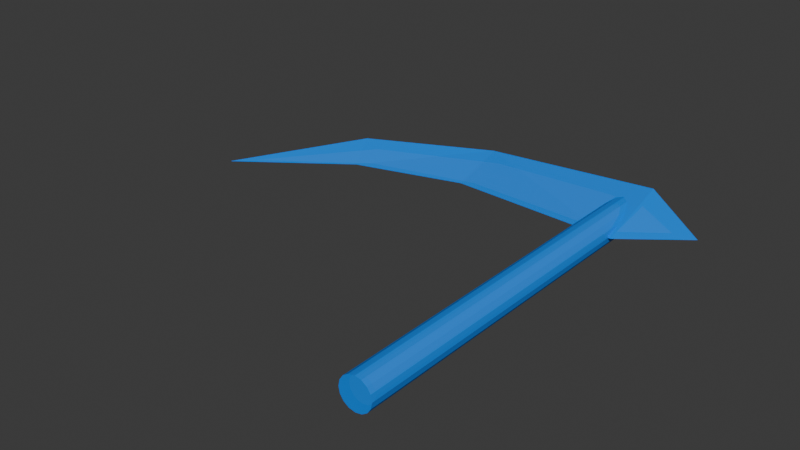 # Source: scythe_throw.blend  (saved by Blender 4.0.36; exported with 4.5.12 LTS)
import bpy
from mathutils import Matrix  # noqa: F401  (used for matrix-valued properties, if any)

bpy.ops.wm.read_factory_settings(use_empty=True)
scene = bpy.context.scene
scene.name = 'Scene'

# ---- materials (node trees are filled in below, after node groups)
mat_glow_inner_2 = bpy.data.materials.new('glow_inner_2')
mat_glow_inner_2.use_transparent_shadow = False
mat_blue_test_2 = bpy.data.materials.new('blue_test_2')
mat_blue_test_2.surface_render_method = 'BLENDED'
mat_blue_test_2.blend_method = 'BLEND'

# ---- material node trees
mat_glow_inner_2.use_nodes = True; mat_glow_inner_2.node_tree.nodes.clear()
_N = mat_glow_inner_2.node_tree.nodes; _L = mat_glow_inner_2.node_tree.links
n0 = _N.new('ShaderNodeBsdfPrincipled'); n0.name = 'Principled BSDF'; n0.location = (10, 300)
n0.inputs[3].default_value = 1.45
n1 = _N.new('ShaderNodeOutputMaterial'); n1.name = 'Material Output'; n1.location = (300, 300)
_L.new(n0.outputs[0], n1.inputs[0])
n1.is_active_output = True
mat_blue_test_2.use_nodes = True; mat_blue_test_2.node_tree.nodes.clear()
_N = mat_blue_test_2.node_tree.nodes; _L = mat_blue_test_2.node_tree.links
n0 = _N.new('ShaderNodeOutputMaterial'); n0.name = 'Material Output'; n0.location = (300, 300)
n0.target = 'CYCLES'
n1 = _N.new('ShaderNodeBsdfPrincipled'); n1.name = 'Principled BSDF'; n1.location = (15, 302)
n1.inputs[0].default_value = (0.0, 0.2709, 1.0, 1.0)
n1.inputs[2].default_value = 0.4591
n1.inputs[3].default_value = 1.35
n1.inputs[4].default_value = 0.8636
n1.inputs[25].default_value = 0.6409
n1.inputs[26].default_value = (0.2435, 0.002078, 1.0, 1.0)
n2 = _N.new('ShaderNodeOutputMaterial'); n2.name = 'Material Output.001'; n2.location = (0, 0)
n2.target = 'EEVEE'
n3 = _N.new('ShaderNodeMixShader'); n3.name = 'Mix Shader'; n3.location = (0, 0)
n3.label = 'Disable Shadow'
n3.hide = True
n4 = _N.new('ShaderNodeLightPath'); n4.name = 'Light Path'; n4.location = (0, 0)
n4.hide = True
n5 = _N.new('ShaderNodeBsdfTransparent'); n5.name = 'Transparent BSDF'; n5.location = (0, 0)
n5.hide = True
_L.new(n1.outputs[0], n0.inputs[0])
_L.new(n1.outputs[0], n3.inputs[1])
_L.new(n3.outputs[0], n2.inputs[0])
_L.new(n4.outputs[1], n3.inputs[0])
_L.new(n5.outputs[0], n3.inputs[2])
n0.is_active_output = True

# ---- world
world_world = bpy.data.worlds.new('World'); scene.world = world_world
world_world.use_nodes = True; world_world.node_tree.nodes.clear()
_N = world_world.node_tree.nodes; _L = world_world.node_tree.links
n0 = _N.new('ShaderNodeOutputWorld'); n0.name = 'World Output'; n0.location = (300, 300)
n1 = _N.new('ShaderNodeBackground'); n1.name = 'Background'; n1.location = (10, 300)
n1.inputs[0].default_value = (0.05088, 0.05088, 0.05088, 1.0)
_L.new(n1.outputs[0], n0.inputs[0])
n0.is_active_output = True
world_world.color = (0.05088, 0.05088, 0.05088)
world_world.use_sun_shadow = False
world_world.sun_shadow_jitter_overblur = 0.0

# ---- meshes
me_cube_003 = bpy.data.meshes.new('Cube.003')
me_cube_003.from_pydata([(0.9148, 0.3789, 17.11), (0.8233, 0.5501, 17.11), (0.7002, 0.7002, 17.11), (0.5501, 0.8233, 17.11), (0.3789, 0.9148, 17.11), (0.1932, 0.9712, 17.11), (-1.13e-10, 0.9902, 17.11), (0.9712, 0.1932, 17.11), (0.9902, 5.141e-07, 17.11), (0.9712, -0.1932, 17.11), (0.9148, -0.3789, 17.11), (0.8233, -0.5501, 17.11), (0.7002, -0.7002, 17.11), (0.5501, -0.8233, 17.11), (0.3789, -0.9148, 17.11), (0.1932, -0.9712, 17.11), (-1.13e-10, -0.9902, 17.11), (-0.1932, -0.9712, 17.11), (-0.3789, -0.9148, 17.11), (-0.5501, -0.8233, 17.11), (-0.7002, -0.7002, 17.11), (-0.8233, -0.5501, 17.11), (-0.9148, -0.3789, 17.11), (-0.9712, -0.1932, 17.11), (-0.9902, 5.141e-07, 17.11), (-0.9712, 0.1932, 17.11), (-0.9148, 0.3789, 17.11), (-0.8233, 0.5501, 17.11), (-0.7002, 0.7002, 17.11), (-0.5501, 0.8233, 17.11), (-0.3789, 0.9148, 17.11), (-0.1932, 0.9712, 17.11), (-1.13e-10, 5.141e-07, 19.09), (0.0, 1.0, -12.76), (0.0, 1.0, 17.11), (0.3827, 0.9239, -12.76), (0.3827, 0.9239, 17.11), (0.7071, 0.7071, -12.76), (0.7071, 0.7071, 17.11), (0.9239, 0.3827, -12.76), (0.9239, 0.3827, 17.11), (1.0, 5.14e-07, -12.76), (1.0, 5.14e-07, 17.11), (0.9239, -0.3827, -12.76), (0.9239, -0.3827, 17.11), (0.7071, -0.7071, -12.76), (0.7071, -0.7071, 17.11), (0.3827, -0.9239, -12.76), (0.3827, -0.9239, 17.11), (0.0, -1.0, -12.76), (0.0, -1.0, 17.11), (-0.3827, -0.9239, -12.76), (-0.3827, -0.9239, 17.11), (-0.7071, -0.7071, -12.76), (-0.7071, -0.7071, 17.11), (-0.9239, -0.3827, -12.76), (-0.9239, -0.3827, 17.11), (-1.0, 5.14e-07, -12.76), (-1.0, 5.14e-07, 17.11), (-0.9239, 0.3827, -12.76), (-0.9239, 0.3827, 17.11), (-0.7071, 0.7071, -12.76), (-0.7071, 0.7071, 17.11), (-0.3827, 0.9239, -12.76), (-0.3827, 0.9239, 17.11), (0.0, -11.41, 13.04), (-0.3973, -11.61, 16.58), (0.0, 0.6993, 12.54), (-0.6168, 0.6644, 17.02), (0.0, -11.41, 13.04), (0.3973, -11.61, 16.58), (0.0, 0.6993, 12.54), (0.6168, 0.6644, 17.02), (0.1633, -19.59, 10.6), (-0.235, -20.65, 12.42), (0.1633, -19.59, 10.6), (0.5223, -20.65, 12.43), (0.25, -27.02, 5.087), (0.2569, -27.0, 5.068), (0.263, -27.02, 5.087), (0.04496, 4.378, 15.17), (0.0, -11.41, 13.04), (0.0, 0.6993, 12.54), (0.1633, -19.7, 10.19), (0.2569, -27.11, 4.656), (0.04496, 4.378, 15.17), (1.165, 0.4825, 18.39), (1.048, 0.7005, 18.39), (0.8916, 0.8916, 18.39), (0.7005, 1.048, 18.39), (0.4825, 1.165, 18.39), (0.246, 1.237, 18.39), (4.044e-09, 1.261, 18.39), (1.237, 0.246, 18.39), (1.261, 2.551e-07, 18.39), (1.237, -0.246, 18.39), (1.165, -0.4825, 18.39), (1.048, -0.7005, 18.39), (0.8916, -0.8916, 18.39), (0.7005, -1.048, 18.39), (0.4825, -1.165, 18.39), (0.246, -1.237, 18.39), (4.044e-09, -1.261, 18.39), (-0.246, -1.237, 18.39), (-0.4825, -1.165, 18.39), (-0.7005, -1.048, 18.39), (-0.8916, -0.8916, 18.39), (-1.048, -0.7005, 18.39), (-1.165, -0.4825, 18.39), (-1.237, -0.246, 18.39), (-1.261, 2.551e-07, 18.39), (-1.237, 0.246, 18.39), (-1.165, 0.4825, 18.39), (-1.048, 0.7005, 18.39), (-0.8916, 0.8916, 18.39), (-0.7005, 1.048, 18.39), (-0.4825, 1.165, 18.39), (-0.246, 1.237, 18.39), (4.044e-09, 2.551e-07, 20.91), (2.022e-09, 1.244, -13.38), (2.022e-09, 1.244, 18.44), (0.4762, 1.15, -13.38), (0.4762, 1.15, 18.44), (0.8799, 0.8799, -13.38), (0.8799, 0.8799, 18.44), (1.15, 0.4762, -13.38), (1.15, 0.4762, 18.44), (1.244, 2.551e-07, -13.38), (1.244, 2.551e-07, 18.44), (1.15, -0.4762, -13.38), (1.15, -0.4762, 18.44), (0.8799, -0.8799, -13.38), (0.8799, -0.8799, 18.44), (0.4762, -1.15, -13.38), (0.4762, -1.15, 18.44), (2.022e-09, -1.244, -13.38), (2.022e-09, -1.244, 18.44), (-0.4762, -1.15, -13.38), (-0.4762, -1.15, 18.44), (-0.8799, -0.8799, -13.38), (-0.8799, -0.8799, 18.44), (-1.15, -0.4762, -13.38), (-1.15, -0.4762, 18.44), (-1.244, 2.551e-07, -13.38), (-1.244, 2.551e-07, 18.44), (-1.15, 0.4762, -13.38), (-1.15, 0.4762, 18.44), (-0.8799, 0.8799, -13.38), (-0.8799, 0.8799, 18.44), (-0.4762, 1.15, -13.38), (-0.4762, 1.15, 18.44), (0.04793, -12.08, 12.32), (-1.049, -12.34, 17.0), (0.04793, 1.483, 11.65), (-1.656, 1.436, 17.58), (0.04793, -12.08, 12.32), (1.145, -12.34, 17.0), (0.04793, 1.483, 11.65), (1.752, 1.436, 17.58), (0.1855, -20.46, 9.57), (-0.9148, -21.76, 12.4), (0.1855, -20.46, 9.57), (1.177, -21.76, 12.41), (0.2439, -28.46, 3.558), (0.2227, -28.48, 3.582), (0.2439, -28.46, 3.558), (0.2587, -28.48, 3.582), (0.1721, 6.351, 15.14)], [(81, 83), (83, 84), (82, 85), (151, 159), (159, 163), (153, 167)], [(3, 32, 2), (4, 32, 3), (5, 32, 4), (6, 32, 5), (2, 32, 1), (1, 32, 0), (0, 32, 7), (7, 32, 8), (8, 32, 9), (9, 32, 10), (10, 32, 11), (11, 32, 12), (12, 32, 13), (13, 32, 14), (14, 32, 15), (15, 32, 16), (16, 32, 17), (17, 32, 18), (18, 32, 19), (19, 32, 20), (20, 32, 21), (21, 32, 22), (22, 32, 23), (23, 32, 24), (24, 32, 25), (25, 32, 26), (26, 32, 27), (27, 32, 28), (28, 32, 29), (29, 32, 30), (1, 0, 7, 8, 9, 10, 11, 12, 13, 14, 15, 16, 17, 18, 19, 20, 21, 22, 23, 24, 25, 26, 27, 28, 29, 30, 31, 6, 5, 4, 3, 2), (30, 32, 31), (31, 32, 6), (33, 34, 36, 35), (35, 36, 38, 37), (37, 38, 40, 39), (39, 40, 42, 41), (41, 42, 44, 43), (43, 44, 46, 45), (45, 46, 48, 47), (47, 48, 50, 49), (49, 50, 52, 51), (51, 52, 54, 53), (53, 54, 56, 55), (55, 56, 58, 57), (57, 58, 60, 59), (59, 60, 62, 61), (36, 34, 64, 62, 60, 58, 56, 54, 52, 50, 48, 46, 44, 42, 40, 38), (61, 62, 64, 63), (63, 64, 34, 33), (33, 35, 37, 39, 41, 43, 45, 47, 49, 51, 53, 55, 57, 59, 61, 63), (65, 66, 68, 67), (68, 72, 80), (71, 72, 70, 69), (67, 71, 69, 65), (72, 68, 66, 70), (66, 69, 65, 75, 73, 74), (66, 74, 76, 70), (70, 76, 75, 69), (77, 74, 75, 78), (79, 76, 74, 77), (78, 77, 79), (76, 79, 78, 75), (72, 67, 71, 80), (67, 68, 80, 71), (89, 88, 118), (90, 89, 118), (91, 90, 118), (92, 91, 118), (88, 87, 118), (87, 86, 118), (86, 93, 118), (93, 94, 118), (94, 95, 118), (95, 96, 118), (96, 97, 118), (97, 98, 118), (98, 99, 118), (99, 100, 118), (100, 101, 118), (101, 102, 118), (102, 103, 118), (103, 104, 118), (104, 105, 118), (105, 106, 118), (106, 107, 118), (107, 108, 118), (108, 109, 118), (109, 110, 118), (110, 111, 118), (111, 112, 118), (112, 113, 118), (113, 114, 118), (114, 115, 118), (115, 116, 118), (87, 88, 89, 90, 91, 92, 117, 116, 115, 114, 113, 112, 111, 110, 109, 108, 107, 106, 105, 104, 103, 102, 101, 100, 99, 98, 97, 96, 95, 94, 93, 86), (116, 117, 118), (117, 92, 118), (119, 121, 122, 120), (121, 123, 124, 122), (123, 125, 126, 124), (125, 127, 128, 126), (127, 129, 130, 128), (129, 131, 132, 130), (131, 133, 134, 132), (133, 135, 136, 134), (135, 137, 138, 136), (137, 139, 140, 138), (139, 141, 142, 140), (141, 143, 144, 142), (143, 145, 146, 144), (145, 147, 148, 146), (122, 124, 126, 128, 130, 132, 134, 136, 138, 140, 142, 144, 146, 148, 150, 120), (147, 149, 150, 148), (149, 119, 120, 150), (119, 149, 147, 145, 143, 141, 139, 137, 135, 133, 131, 129, 127, 125, 123, 121), (151, 153, 154, 152), (154, 167, 158), (157, 155, 156, 158), (153, 151, 155, 157), (158, 156, 152, 154), (152, 160, 159, 161, 151, 155), (152, 156, 162, 160), (156, 155, 161, 162), (164, 165, 161, 160), (166, 164, 160, 162), (165, 166, 164), (162, 161, 165, 166), (158, 167, 157, 153), (153, 157, 167, 154)])
me_cube_003.polygons.foreach_set('material_index', [0, 0, 0, 0, 0, 0, 0, 0, 0, 0, 0, 0, 0, 0, 0, 0, 0, 0, 0, 0, 0, 0, 0, 0, 0, 0, 0, 0, 0, 0, 0, 0, 0, 0, 0, 0, 0, 0, 0, 0, 0, 0, 0, 0, 0, 0, 0, 0, 0, 0, 0, 0, 0, 0, 0, 0, 0, 0, 0, 0, 0, 0, 0, 0, 0, 1, 1, 1, 1, 1, 1, 1, 1, 1, 1, 1, 1, 1, 1, 1, 1, 1, 1, 1, 1, 1, 1, 1, 1, 1, 1, 1, 1, 1, 1, 1, 1, 1, 1, 1, 1, 1, 1, 1, 1, 1, 1, 1, 1, 1, 1, 1, 1, 1, 1, 1, 1, 1, 1, 1, 1, 1, 1, 1, 1, 1, 1, 1, 1, 1])
_uv = me_cube_003.uv_layers.new(name='UVMap')
_uv.uv.foreach_set('vector', [0.3833, 0.4496, 0.25, 0.25, 0.4197, 0.4197, 0.3418, 0.4717, 0.25, 0.25, 0.3833, 0.4496, 0.2968, 0.4854, 0.25, 0.25, 0.3418, 0.4717, 0.25, 0.49, 0.25, 0.25, 0.2968, 0.4854, 0.4197, 0.4197, 0.25, 0.25, 0.4496, 0.3833, 0.4496, 0.3833, 0.25, 0.25, 0.4717, 0.3418, 0.4717, 0.3418, 0.25, 0.25, 0.4854, 0.2968, 0.4854, 0.2968, 0.25, 0.25, 0.49, 0.25, 0.49, 0.25, 0.25, 0.25, 0.4854, 0.2032, 0.4854, 0.2032, 0.25, 0.25, 0.4717, 0.1582, 0.4717, 0.1582, 0.25, 0.25, 0.4496, 0.1167, 0.4496, 0.1167, 0.25, 0.25, 0.4197, 0.08029, 0.4197, 0.08029, 0.25, 0.25, 0.3833, 0.05045, 0.3833, 0.05045, 0.25, 0.25, 0.3418, 0.02827, 0.3418, 0.02827, 0.25, 0.25, 0.2968, 0.01461, 0.2968, 0.01461, 0.25, 0.25, 0.25, 0.01, 0.25, 0.01, 0.25, 0.25, 0.2032, 0.01461, 0.2032, 0.01461, 0.25, 0.25, 0.1582, 0.02827, 0.1582, 0.02827, 0.25, 0.25, 0.1167, 0.05045, 0.1167, 0.05045, 0.25, 0.25, 0.08029, 0.08029, 0.08029, 0.08029, 0.25, 0.25, 0.05045, 0.1167, 0.05045, 0.1167, 0.25, 0.25, 0.02827, 0.1582, 0.02827, 0.1582, 0.25, 0.25, 0.01461, 0.2032, 0.01461, 0.2032, 0.25, 0.25, 0.01, 0.25, 0.01, 0.25, 0.25, 0.25, 0.01461, 0.2968, 0.01461, 0.2968, 0.25, 0.25, 0.02827, 0.3418, 0.02827, 0.3418, 0.25, 0.25, 0.05045, 0.3833, 0.05045, 0.3833, 0.25, 0.25, 0.08029, 0.4197, 0.08029, 0.4197, 0.25, 0.25, 0.1167, 0.4496, 0.1167, 0.4496, 0.25, 0.25, 0.1582, 0.4717, 0.9496, 0.3833, 0.9717, 0.3418, 0.9854, 0.2968, 0.99, 0.25, 0.9854, 0.2032, 0.9717, 0.1582, 0.9496, 0.1167, 0.9197, 0.08029, 0.8833, 0.05045, 0.8418, 0.02827, 0.7968, 0.01461, 0.75, 0.01, 0.7032, 0.01461, 0.6582, 0.02827, 0.6167, 0.05045, 0.5803, 0.08029, 0.5504, 0.1167, 0.5283, 0.1582, 0.5146, 0.2032, 0.51, 0.25, 0.5146, 0.2968, 0.5283, 0.3418, 0.5504, 0.3833, 0.5803, 0.4197, 0.6167, 0.4496, 0.6582, 0.4717, 0.7032, 0.4854, 0.75, 0.49, 0.7968, 0.4854, 0.8418, 0.4717, 0.8833, 0.4496, 0.9197, 0.4197, 0.1582, 0.4717, 0.25, 0.25, 0.2032, 0.4854, 0.2032, 0.4854, 0.25, 0.25, 0.25, 0.49, 1.0, 0.5, 1.0, 1.0, 0.9375, 1.0, 0.9375, 0.5, 0.9375, 0.5, 0.9375, 1.0, 0.875, 1.0, 0.875, 0.5, 0.875, 0.5, 0.875, 1.0, 0.8125, 1.0, 0.8125, 0.5, 0.8125, 0.5, 0.8125, 1.0, 0.75, 1.0, 0.75, 0.5, 0.75, 0.5, 0.75, 1.0, 0.6875, 1.0, 0.6875, 0.5, 0.6875, 0.5, 0.6875, 1.0, 0.625, 1.0, 0.625, 0.5, 0.625, 0.5, 0.625, 1.0, 0.5625, 1.0, 0.5625, 0.5, 0.5625, 0.5, 0.5625, 1.0, 0.5, 1.0, 0.5, 0.5, 0.5, 0.5, 0.5, 1.0, 0.4375, 1.0, 0.4375, 0.5, 0.4375, 0.5, 0.4375, 1.0, 0.375, 1.0, 0.375, 0.5, 0.375, 0.5, 0.375, 1.0, 0.3125, 1.0, 0.3125, 0.5, 0.3125, 0.5, 0.3125, 1.0, 0.25, 1.0, 0.25, 0.5, 0.25, 0.5, 0.25, 1.0, 0.1875, 1.0, 0.1875, 0.5, 0.1875, 0.5, 0.1875, 1.0, 0.125, 1.0, 0.125, 0.5, 0.3418, 0.4717, 0.25, 0.49, 0.1582, 0.4717, 0.08029, 0.4197, 0.02827, 0.3418, 0.01, 0.25, 0.02827, 0.1582, 0.08029, 0.08029, 0.1582, 0.02827, 0.25, 0.01, 0.3418, 0.02827, 0.4197, 0.08029, 0.4717, 0.1582, 0.49, 0.25, 0.4717, 0.3418, 0.4197, 0.4197, 0.125, 0.5, 0.125, 1.0, 0.0625, 1.0, 0.0625, 0.5, 0.0625, 0.5, 0.0625, 1.0, 0.0, 1.0, 0.0, 0.5, 0.75, 0.49, 0.8418, 0.4717, 0.9197, 0.4197, 0.9717, 0.3418, 0.99, 0.25, 0.9717, 0.1582, 0.9197, 0.08029, 0.8418, 0.02827, 0.75, 0.01, 0.6582, 0.02827, 0.5803, 0.08029, 0.5283, 0.1582, 0.51, 0.25, 0.5283, 0.3418, 0.5803, 0.4197, 0.6582, 0.4717, 0.375, 0.0, 0.625, 0.0, 0.625, 0.25, 0.375, 0.25, 0.625, 0.25, 0.625, 0.5, 0.5312, 0.9062, 0.375, 0.5, 0.625, 0.5, 0.625, 0.75, 0.375, 0.75, 0.125, 0.5, 0.375, 0.5, 0.375, 0.75, 0.125, 0.75, 0.625, 0.5, 0.875, 0.5, 0.875, 0.75, 0.625, 0.75, 0.5312, 0.9062, 0.375, 0.75, 0.375, 1.0, 0.5312, 0.9062, 0.5312, 0.9062, 0.5312, 0.9062, 0.5312, 0.9062, 0.5312, 0.9062, 0.5312, 0.9062, 0.625, 0.75, 0.625, 0.75, 0.5312, 0.9062, 0.5312, 0.9062, 0.375, 0.75, 0.5312, 0.9062, 0.5312, 0.9062, 0.5312, 0.9062, 0.5312, 0.9062, 0.5312, 0.9062, 0.5312, 0.9062, 0.5312, 0.9062, 0.5312, 0.9062, 0.5312, 0.9062, 0.5312, 0.9062, 0.5312, 0.9062, 0.5312, 0.9062, 0.5312, 0.9062, 0.5312, 0.9062, 0.5312, 0.9062, 0.625, 0.5, 0.125, 0.5, 0.375, 0.5, 0.5312, 0.9062, 0.375, 0.25, 0.625, 0.25, 0.5312, 0.9062, 0.375, 0.5, 0.3833, 0.4496, 0.4197, 0.4197, 0.25, 0.25, 0.3418, 0.4717, 0.3833, 0.4496, 0.25, 0.25, 0.2968, 0.4854, 0.3418, 0.4717, 0.25, 0.25, 0.25, 0.49, 0.2968, 0.4854, 0.25, 0.25, 0.4197, 0.4197, 0.4496, 0.3833, 0.25, 0.25, 0.4496, 0.3833, 0.4717, 0.3418, 0.25, 0.25, 0.4717, 0.3418, 0.4854, 0.2968, 0.25, 0.25, 0.4854, 0.2968, 0.49, 0.25, 0.25, 0.25, 0.49, 0.25, 0.4854, 0.2032, 0.25, 0.25, 0.4854, 0.2032, 0.4717, 0.1582, 0.25, 0.25, 0.4717, 0.1582, 0.4496, 0.1167, 0.25, 0.25, 0.4496, 0.1167, 0.4197, 0.08029, 0.25, 0.25, 0.4197, 0.08029, 0.3833, 0.05045, 0.25, 0.25, 0.3833, 0.05045, 0.3418, 0.02827, 0.25, 0.25, 0.3418, 0.02827, 0.2968, 0.01461, 0.25, 0.25, 0.2968, 0.01461, 0.25, 0.01, 0.25, 0.25, 0.25, 0.01, 0.2032, 0.01461, 0.25, 0.25, 0.2032, 0.01461, 0.1582, 0.02827, 0.25, 0.25, 0.1582, 0.02827, 0.1167, 0.05045, 0.25, 0.25, 0.1167, 0.05045, 0.08029, 0.08029, 0.25, 0.25, 0.08029, 0.08029, 0.05045, 0.1167, 0.25, 0.25, 0.05045, 0.1167, 0.02827, 0.1582, 0.25, 0.25, 0.02827, 0.1582, 0.01461, 0.2032, 0.25, 0.25, 0.01461, 0.2032, 0.01, 0.25, 0.25, 0.25, 0.01, 0.25, 0.01461, 0.2968, 0.25, 0.25, 0.01461, 0.2968, 0.02827, 0.3418, 0.25, 0.25, 0.02827, 0.3418, 0.05045, 0.3833, 0.25, 0.25, 0.05045, 0.3833, 0.08029, 0.4197, 0.25, 0.25, 0.08029, 0.4197, 0.1167, 0.4496, 0.25, 0.25, 0.1167, 0.4496, 0.1582, 0.4717, 0.25, 0.25, 0.9496, 0.3833, 0.9197, 0.4197, 0.8833, 0.4496, 0.8418, 0.4717, 0.7968, 0.4854, 0.75, 0.49, 0.7032, 0.4854, 0.6582, 0.4717, 0.6167, 0.4496, 0.5803, 0.4197, 0.5504, 0.3833, 0.5283, 0.3418, 0.5146, 0.2968, 0.51, 0.25, 0.5146, 0.2032, 0.5283, 0.1582, 0.5504, 0.1167, 0.5803, 0.08029, 0.6167, 0.05045, 0.6582, 0.02827, 0.7032, 0.01461, 0.75, 0.01, 0.7968, 0.01461, 0.8418, 0.02827, 0.8833, 0.05045, 0.9197, 0.08029, 0.9496, 0.1167, 0.9717, 0.1582, 0.9854, 0.2032, 0.99, 0.25, 0.9854, 0.2968, 0.9717, 0.3418, 0.1582, 0.4717, 0.2032, 0.4854, 0.25, 0.25, 0.2032, 0.4854, 0.25, 0.49, 0.25, 0.25, 1.0, 0.5, 0.9375, 0.5, 0.9375, 1.0, 1.0, 1.0, 0.9375, 0.5, 0.875, 0.5, 0.875, 1.0, 0.9375, 1.0, 0.875, 0.5, 0.8125, 0.5, 0.8125, 1.0, 0.875, 1.0, 0.8125, 0.5, 0.75, 0.5, 0.75, 1.0, 0.8125, 1.0, 0.75, 0.5, 0.6875, 0.5, 0.6875, 1.0, 0.75, 1.0, 0.6875, 0.5, 0.625, 0.5, 0.625, 1.0, 0.6875, 1.0, 0.625, 0.5, 0.5625, 0.5, 0.5625, 1.0, 0.625, 1.0, 0.5625, 0.5, 0.5, 0.5, 0.5, 1.0, 0.5625, 1.0, 0.5, 0.5, 0.4375, 0.5, 0.4375, 1.0, 0.5, 1.0, 0.4375, 0.5, 0.375, 0.5, 0.375, 1.0, 0.4375, 1.0, 0.375, 0.5, 0.3125, 0.5, 0.3125, 1.0, 0.375, 1.0, 0.3125, 0.5, 0.25, 0.5, 0.25, 1.0, 0.3125, 1.0, 0.25, 0.5, 0.1875, 0.5, 0.1875, 1.0, 0.25, 1.0, 0.1875, 0.5, 0.125, 0.5, 0.125, 1.0, 0.1875, 1.0, 0.3418, 0.4717, 0.4197, 0.4197, 0.4717, 0.3418, 0.49, 0.25, 0.4717, 0.1582, 0.4197, 0.08029, 0.3418, 0.02827, 0.25, 0.01, 0.1582, 0.02827, 0.08029, 0.08029, 0.02827, 0.1582, 0.01, 0.25, 0.02827, 0.3418, 0.08029, 0.4197, 0.1582, 0.4717, 0.25, 0.49, 0.125, 0.5, 0.0625, 0.5, 0.0625, 1.0, 0.125, 1.0, 0.0625, 0.5, 0.0, 0.5, 0.0, 1.0, 0.0625, 1.0, 0.75, 0.49, 0.6582, 0.4717, 0.5803, 0.4197, 0.5283, 0.3418, 0.51, 0.25, 0.5283, 0.1582, 0.5803, 0.08029, 0.6582, 0.02827, 0.75, 0.01, 0.8418, 0.02827, 0.9197, 0.08029, 0.9717, 0.1582, 0.99, 0.25, 0.9717, 0.3418, 0.9197, 0.4197, 0.8418, 0.4717, 0.375, 0.0, 0.375, 0.25, 0.625, 0.25, 0.625, 0.0, 0.625, 0.25, 0.6094, 0.9863, 0.625, 0.5, 0.375, 0.5, 0.375, 0.75, 0.625, 0.75, 0.625, 0.5, 0.125, 0.5, 0.125, 0.75, 0.375, 0.75, 0.375, 0.5, 0.625, 0.5, 0.625, 0.75, 0.875, 0.75, 0.875, 0.5, 0.6094, 0.9863, 0.6094, 0.9863, 0.6094, 0.9863, 0.6094, 0.9863, 0.375, 1.0, 0.375, 0.75, 0.6094, 0.9863, 0.625, 0.75, 0.6094, 0.9863, 0.6094, 0.9863, 0.625, 0.75, 0.375, 0.75, 0.6094, 0.9863, 0.6094, 0.9863, 0.6094, 0.9863, 0.6094, 0.9863, 0.6094, 0.9863, 0.6094, 0.9863, 0.6094, 0.9863, 0.6094, 0.9863, 0.6094, 0.9863, 0.6094, 0.9863, 0.6094, 0.9863, 0.6094, 0.9863, 0.6094, 0.9863, 0.6094, 0.9863, 0.6094, 0.9863, 0.6094, 0.9863, 0.6094, 0.9863, 0.625, 0.5, 0.6094, 0.9863, 0.375, 0.5, 0.125, 0.5, 0.375, 0.25, 0.375, 0.5, 0.6094, 0.9863, 0.625, 0.25])
me_cube_003.materials.append(mat_glow_inner_2)
me_cube_003.materials.append(mat_blue_test_2)
me_cube_003.update()
arm_armature_001 = bpy.data.armatures.new('Armature.001')  # bones are not reproduced

# ---- objects
ob_armature = bpy.data.objects.new('Armature', arm_armature_001)
ob_scythe_model_throw = bpy.data.objects.new('scythe_model_throw', me_cube_003)

# ---- transforms, parenting, visibility, modifiers, constraints
ob_armature.location = (0.0, 0.0, 0.0)
ob_scythe_model_throw.location = (-2.842e-14, 0.0, 0.0)
ob_scythe_model_throw.rotation_euler = (-1.571, -1.571, 0.0)
ob_scythe_model_throw.scale = (0.75, 0.75, 0.75)
_vg = ob_scythe_model_throw.vertex_groups.new(name='weapon_bone')
_vg.add([0, 1, 2, 3, 4, 5, 6, 7, 8, 9, 10, 11, 12, 13, 14, 15, 16, 17, 18, 19, 20, 21, 22, 23, 24, 25, 26, 27, 28, 29, 30, 31, 32, 33, 34, 35, 36, 37, 38, 39, 40, 41, 42, 43, 44, 45, 46, 47, 48, 49, 50, 51, 52, 53, 54, 55, 56, 57, 58, 59, 60, 61, 62, 63, 64, 65, 66, 67, 68, 69, 70, 71, 72, 73, 74, 75, 76, 77, 78, 79, 80, 81, 82, 83, 84, 85, 86, 87, 88, 89, 90, 91, 92, 93, 94, 95, 96, 97, 98, 99, 100, 101, 102, 103, 104, 105, 106, 107, 108, 109, 110, 111, 112, 113, 114, 115, 116, 117, 118, 119, 120, 121, 122, 123, 124, 125, 126, 127, 128, 129, 130, 131, 132, 133, 134, 135, 136, 137, 138, 139, 140, 141, 142, 143, 144, 145, 146, 147, 148, 149, 150, 151, 152, 153, 154, 155, 156, 157, 158, 159, 160, 161, 162, 163, 164, 165, 166, 167], 1.0, 'REPLACE')
_m = ob_scythe_model_throw.modifiers.new('Armature', 'ARMATURE')
_m.object = ob_armature
_m.vertex_group = 'weapon_bone'

# ---- collection membership
scene.collection.objects.link(ob_armature)
scene.collection.objects.link(ob_scythe_model_throw)

# ---- scene / render settings (as saved in the file)
scene.frame_start = 0; scene.frame_end = 20; scene.frame_set(20)
scene.render.engine = 'BLENDER_EEVEE_NEXT'
scene.cycles.sampling_pattern = 'TABULATED_SOBOL'
bpy.context.view_layer.update()

# ---- added for rendering (the .blend has no active camera and no usable light): camera, sun
cam_auto = bpy.data.cameras.new('AutoCamera')
cam_auto.lens = 50.0
cam_auto.sensor_width = 36.0
cam_auto.clip_end = 1000.0
ob_auto_camera = bpy.data.objects.new('AutoCamera', cam_auto)
scene.collection.objects.link(ob_auto_camera)
ob_auto_camera.location = (25.5879, -37.8369, 27.1976)
ob_auto_camera.rotation_euler = (1.09748, -7.21219e-08, 0.694738)
scene.camera = ob_auto_camera
light_auto_sun = bpy.data.lights.new('AutoSun', 'SUN')
light_auto_sun.energy = 3.0
light_auto_sun.angle = 0.0523599
ob_auto_sun = bpy.data.objects.new('AutoSun', light_auto_sun)
scene.collection.objects.link(ob_auto_sun)
ob_auto_sun.rotation_euler = (0.872665, 0.174533, 0.523599)
bpy.context.view_layer.update()
